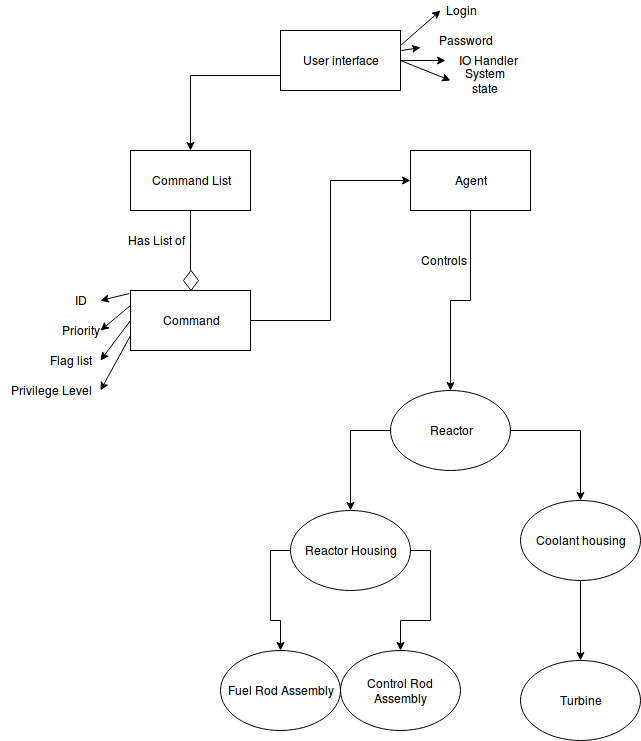

The diagram above was exported from draw.io. Its source (the exported page's mxGraphModel, read from the mxfile embedded in the PNG):
<mxGraphModel dx="790" dy="483" grid="1" gridSize="10" guides="1" tooltips="1" connect="1" arrows="1" fold="1" page="1" pageScale="1" pageWidth="850" pageHeight="1100" background="#ffffff" math="0" shadow="0">
  <root>
    <mxCell id="0" />
    <mxCell id="1" parent="0" />
    <mxCell id="21" style="edgeStyle=orthogonalEdgeStyle;rounded=0;html=1;exitX=0;exitY=0.75;entryX=0.5;entryY=0;jettySize=auto;orthogonalLoop=1;" parent="1" source="2" target="3" edge="1">
      <mxGeometry relative="1" as="geometry" />
    </mxCell>
    <mxCell id="2" value="User interface" style="whiteSpace=wrap;html=1;" parent="1" vertex="1">
      <mxGeometry x="350" y="160" width="120" height="60" as="geometry" />
    </mxCell>
    <mxCell id="3" value="Command List" style="whiteSpace=wrap;html=1;" parent="1" vertex="1">
      <mxGeometry x="200" y="280" width="120" height="60" as="geometry" />
    </mxCell>
    <mxCell id="47" style="edgeStyle=orthogonalEdgeStyle;rounded=0;html=1;exitX=1;exitY=0.5;entryX=0;entryY=0.5;jettySize=auto;orthogonalLoop=1;" edge="1" parent="1" source="4" target="5">
      <mxGeometry relative="1" as="geometry" />
    </mxCell>
    <mxCell id="4" value="Command" style="whiteSpace=wrap;html=1;" parent="1" vertex="1">
      <mxGeometry x="200" y="420" width="120" height="60" as="geometry" />
    </mxCell>
    <mxCell id="27" style="edgeStyle=orthogonalEdgeStyle;rounded=0;html=1;exitX=0.5;exitY=1;entryX=0.5;entryY=0;jettySize=auto;orthogonalLoop=1;" parent="1" source="5" target="6" edge="1">
      <mxGeometry relative="1" as="geometry" />
    </mxCell>
    <mxCell id="5" value="Agent" style="whiteSpace=wrap;html=1;" parent="1" vertex="1">
      <mxGeometry x="480" y="280" width="120" height="60" as="geometry" />
    </mxCell>
    <mxCell id="52" style="edgeStyle=orthogonalEdgeStyle;rounded=0;html=1;exitX=0;exitY=0.5;entryX=0.5;entryY=0;jettySize=auto;orthogonalLoop=1;" edge="1" parent="1" source="6" target="7">
      <mxGeometry relative="1" as="geometry" />
    </mxCell>
    <mxCell id="55" style="edgeStyle=orthogonalEdgeStyle;rounded=0;html=1;exitX=1;exitY=0.5;entryX=0.5;entryY=0;jettySize=auto;orthogonalLoop=1;" edge="1" parent="1" source="6" target="10">
      <mxGeometry relative="1" as="geometry" />
    </mxCell>
    <mxCell id="6" value="Reactor" style="ellipse;whiteSpace=wrap;html=1;" parent="1" vertex="1">
      <mxGeometry x="460" y="520" width="120" height="80" as="geometry" />
    </mxCell>
    <mxCell id="53" style="edgeStyle=orthogonalEdgeStyle;rounded=0;html=1;exitX=0;exitY=0.5;entryX=0.5;entryY=0;jettySize=auto;orthogonalLoop=1;" edge="1" parent="1" source="7" target="8">
      <mxGeometry relative="1" as="geometry" />
    </mxCell>
    <mxCell id="54" style="edgeStyle=orthogonalEdgeStyle;rounded=0;html=1;exitX=1;exitY=0.5;entryX=0.5;entryY=0;jettySize=auto;orthogonalLoop=1;" edge="1" parent="1" source="7" target="9">
      <mxGeometry relative="1" as="geometry" />
    </mxCell>
    <mxCell id="7" value="Reactor Housing" style="ellipse;whiteSpace=wrap;html=1;" parent="1" vertex="1">
      <mxGeometry x="360" y="640" width="120" height="80" as="geometry" />
    </mxCell>
    <mxCell id="8" value="Fuel Rod Assembly" style="ellipse;whiteSpace=wrap;html=1;" parent="1" vertex="1">
      <mxGeometry x="290" y="780" width="120" height="80" as="geometry" />
    </mxCell>
    <mxCell id="9" value="Control Rod Assembly" style="ellipse;whiteSpace=wrap;html=1;" parent="1" vertex="1">
      <mxGeometry x="410" y="780" width="120" height="80" as="geometry" />
    </mxCell>
    <mxCell id="56" style="edgeStyle=orthogonalEdgeStyle;rounded=0;html=1;exitX=0.5;exitY=1;entryX=0.5;entryY=0;jettySize=auto;orthogonalLoop=1;" edge="1" parent="1" source="10" target="11">
      <mxGeometry relative="1" as="geometry" />
    </mxCell>
    <mxCell id="10" value="Coolant housing" style="ellipse;whiteSpace=wrap;html=1;" parent="1" vertex="1">
      <mxGeometry x="590" y="630" width="120" height="80" as="geometry" />
    </mxCell>
    <mxCell id="11" value="Turbine" style="ellipse;whiteSpace=wrap;html=1;" parent="1" vertex="1">
      <mxGeometry x="590" y="790" width="120" height="80" as="geometry" />
    </mxCell>
    <mxCell id="12" value="Password" style="text;html=1;strokeColor=none;fillColor=none;align=center;verticalAlign=middle;whiteSpace=wrap;" parent="1" vertex="1">
      <mxGeometry x="490" y="160" width="90" height="20" as="geometry" />
    </mxCell>
    <mxCell id="13" value="Login" style="text;html=1;strokeColor=none;fillColor=none;align=center;verticalAlign=middle;whiteSpace=wrap;" parent="1" vertex="1">
      <mxGeometry x="510" y="130" width="40" height="20" as="geometry" />
    </mxCell>
    <mxCell id="14" value="IO Handler" style="text;html=1;strokeColor=none;fillColor=none;align=center;verticalAlign=middle;whiteSpace=wrap;" parent="1" vertex="1">
      <mxGeometry x="515" y="180" width="85" height="20" as="geometry" />
    </mxCell>
    <mxCell id="15" value="System state" style="text;html=1;strokeColor=none;fillColor=none;align=center;verticalAlign=middle;whiteSpace=wrap;" parent="1" vertex="1">
      <mxGeometry x="520" y="200" width="70" height="20" as="geometry" />
    </mxCell>
    <mxCell id="17" value="" style="endArrow=classic;html=1;exitX=1;exitY=0.25;entryX=0;entryY=0.5;" parent="1" source="2" target="13" edge="1">
      <mxGeometry width="50" height="50" relative="1" as="geometry">
        <mxPoint x="460" y="150" as="sourcePoint" />
        <mxPoint x="510" y="100" as="targetPoint" />
      </mxGeometry>
    </mxCell>
    <mxCell id="18" value="" style="endArrow=classic;html=1;" parent="1" target="12" edge="1">
      <mxGeometry width="50" height="50" relative="1" as="geometry">
        <mxPoint x="471" y="180" as="sourcePoint" />
        <mxPoint x="280" y="140" as="targetPoint" />
      </mxGeometry>
    </mxCell>
    <mxCell id="19" value="" style="endArrow=classic;html=1;exitX=1;exitY=0.5;entryX=0;entryY=0.5;" parent="1" source="2" target="14" edge="1">
      <mxGeometry width="50" height="50" relative="1" as="geometry">
        <mxPoint x="470" y="230" as="sourcePoint" />
        <mxPoint x="520" y="180" as="targetPoint" />
      </mxGeometry>
    </mxCell>
    <mxCell id="20" value="" style="endArrow=classic;html=1;entryX=0;entryY=0.5;exitX=1;exitY=0.5;" parent="1" source="2" target="15" edge="1">
      <mxGeometry width="50" height="50" relative="1" as="geometry">
        <mxPoint x="480" y="250" as="sourcePoint" />
        <mxPoint x="530" y="200" as="targetPoint" />
      </mxGeometry>
    </mxCell>
    <mxCell id="28" value="Has List of" style="text;html=1;strokeColor=none;fillColor=none;align=center;verticalAlign=middle;whiteSpace=wrap;" parent="1" vertex="1">
      <mxGeometry x="190" y="360" width="70" height="20" as="geometry" />
    </mxCell>
    <mxCell id="29" value="Controls" style="text;html=1;strokeColor=none;fillColor=none;align=center;verticalAlign=middle;whiteSpace=wrap;" parent="1" vertex="1">
      <mxGeometry x="490" y="380" width="45" height="20" as="geometry" />
    </mxCell>
    <mxCell id="38" value="ID" style="text;html=1;strokeColor=none;fillColor=none;align=center;verticalAlign=middle;whiteSpace=wrap;" parent="1" vertex="1">
      <mxGeometry x="130" y="420" width="40" height="20" as="geometry" />
    </mxCell>
    <mxCell id="39" value="Priority" style="text;html=1;strokeColor=none;fillColor=none;align=center;verticalAlign=middle;whiteSpace=wrap;" parent="1" vertex="1">
      <mxGeometry x="130" y="450" width="40" height="20" as="geometry" />
    </mxCell>
    <mxCell id="40" value="Flag list" style="text;html=1;strokeColor=none;fillColor=none;align=center;verticalAlign=middle;whiteSpace=wrap;" parent="1" vertex="1">
      <mxGeometry x="110" y="480" width="60" height="20" as="geometry" />
    </mxCell>
    <mxCell id="41" value="Privilege Level" style="text;html=1;strokeColor=none;fillColor=none;align=center;verticalAlign=middle;whiteSpace=wrap;" parent="1" vertex="1">
      <mxGeometry x="70" y="510" width="100" height="20" as="geometry" />
    </mxCell>
    <mxCell id="42" value="" style="endArrow=classic;html=1;exitX=-0.008;exitY=0.05;exitPerimeter=0;entryX=1;entryY=0.5;" parent="1" source="4" target="38" edge="1">
      <mxGeometry width="50" height="50" relative="1" as="geometry">
        <mxPoint x="70" y="670" as="sourcePoint" />
        <mxPoint x="120" y="620" as="targetPoint" />
      </mxGeometry>
    </mxCell>
    <mxCell id="43" value="" style="endArrow=classic;html=1;exitX=0;exitY=0.25;entryX=1;entryY=0.5;" parent="1" source="4" target="39" edge="1">
      <mxGeometry width="50" height="50" relative="1" as="geometry">
        <mxPoint x="200" y="570" as="sourcePoint" />
        <mxPoint x="250" y="520" as="targetPoint" />
      </mxGeometry>
    </mxCell>
    <mxCell id="44" value="" style="endArrow=classic;html=1;exitX=0;exitY=0.5;entryX=1;entryY=0.5;" parent="1" source="4" target="40" edge="1">
      <mxGeometry width="50" height="50" relative="1" as="geometry">
        <mxPoint x="190" y="610" as="sourcePoint" />
        <mxPoint x="240" y="560" as="targetPoint" />
      </mxGeometry>
    </mxCell>
    <mxCell id="45" value="" style="endArrow=classic;html=1;exitX=0;exitY=0.75;entryX=1;entryY=0.5;" parent="1" source="4" target="41" edge="1">
      <mxGeometry width="50" height="50" relative="1" as="geometry">
        <mxPoint x="200" y="640" as="sourcePoint" />
        <mxPoint x="250" y="590" as="targetPoint" />
      </mxGeometry>
    </mxCell>
    <mxCell id="58" value="" style="rhombus;whiteSpace=wrap;html=1;" vertex="1" parent="1">
      <mxGeometry x="253" y="400" width="15" height="20" as="geometry" />
    </mxCell>
    <mxCell id="62" value="" style="endArrow=none;html=1;entryX=0.5;entryY=1;" edge="1" parent="1" target="3">
      <mxGeometry width="50" height="50" relative="1" as="geometry">
        <mxPoint x="260" y="400" as="sourcePoint" />
        <mxPoint x="320" y="550" as="targetPoint" />
      </mxGeometry>
    </mxCell>
  </root>
</mxGraphModel>